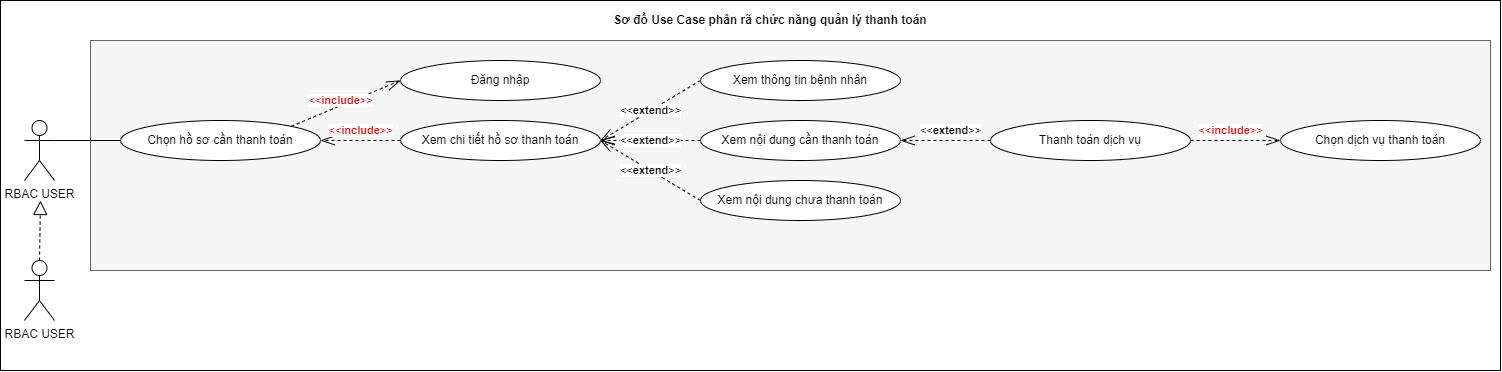

The diagram above was exported from draw.io. Its source (the exported page's mxGraphModel, read from the mxfile embedded in the PNG):
<mxGraphModel dx="3517" dy="2592" grid="1" gridSize="10" guides="1" tooltips="1" connect="1" arrows="1" fold="1" page="1" pageScale="1" pageWidth="900" pageHeight="1600" math="0" shadow="0">
  <root>
    <mxCell id="0" />
    <mxCell id="1" parent="0" />
    <mxCell id="2" value="" style="group" vertex="1" connectable="0" parent="1">
      <mxGeometry x="-160" y="4130" width="1500" height="370" as="geometry" />
    </mxCell>
    <mxCell id="3" value="" style="rounded=0;whiteSpace=wrap;html=1;" vertex="1" parent="2">
      <mxGeometry width="1500" height="370" as="geometry" />
    </mxCell>
    <mxCell id="4" value="" style="rounded=0;whiteSpace=wrap;html=1;fillColor=#f5f5f5;fontColor=#333333;strokeColor=#666666;" vertex="1" parent="2">
      <mxGeometry x="90" y="40" width="1400" height="230" as="geometry" />
    </mxCell>
    <mxCell id="5" value="RBAC USER" style="shape=umlActor;verticalLabelPosition=bottom;verticalAlign=top;html=1;outlineConnect=0;" vertex="1" parent="2">
      <mxGeometry x="24" y="120" width="30" height="60" as="geometry" />
    </mxCell>
    <mxCell id="6" value="RBAC USER" style="shape=umlActor;verticalLabelPosition=bottom;verticalAlign=top;html=1;outlineConnect=0;" vertex="1" parent="2">
      <mxGeometry x="24" y="260" width="30" height="60" as="geometry" />
    </mxCell>
    <mxCell id="7" value="" style="endArrow=block;dashed=1;endFill=0;endSize=12;html=1;rounded=0;exitX=0.5;exitY=0;exitDx=0;exitDy=0;exitPerimeter=0;" edge="1" parent="2" source="6">
      <mxGeometry width="160" relative="1" as="geometry">
        <mxPoint x="80" y="310" as="sourcePoint" />
        <mxPoint x="40" y="200" as="targetPoint" />
      </mxGeometry>
    </mxCell>
    <mxCell id="8" value="Sơ đồ Use Case phân rã chức năng quản lý thanh toán" style="text;html=1;strokeColor=none;fillColor=none;align=center;verticalAlign=middle;whiteSpace=wrap;rounded=0;fontStyle=1" vertex="1" parent="2">
      <mxGeometry x="550" y="5" width="440" height="30" as="geometry" />
    </mxCell>
    <mxCell id="9" value="Chọn hồ sơ cần thanh toán" style="ellipse;whiteSpace=wrap;html=1;" vertex="1" parent="2">
      <mxGeometry x="120" y="120" width="200" height="40" as="geometry" />
    </mxCell>
    <mxCell id="10" value="" style="endArrow=none;html=1;rounded=0;exitX=1;exitY=0.3333333333333333;exitDx=0;exitDy=0;exitPerimeter=0;entryX=0;entryY=0.5;entryDx=0;entryDy=0;" edge="1" parent="2" source="5" target="9">
      <mxGeometry width="50" height="50" relative="1" as="geometry">
        <mxPoint x="64" y="150" as="sourcePoint" />
        <mxPoint x="130" y="236" as="targetPoint" />
      </mxGeometry>
    </mxCell>
    <mxCell id="11" value="Xem chi tiết hồ sơ thanh toán" style="ellipse;whiteSpace=wrap;html=1;" vertex="1" parent="2">
      <mxGeometry x="400" y="120" width="200" height="40" as="geometry" />
    </mxCell>
    <mxCell id="12" value="&lt;font color=&quot;#d80e0e&quot;&gt;&amp;lt;&amp;lt;&lt;b&gt;include&lt;/b&gt;&amp;gt;&amp;gt;&lt;/font&gt;" style="endArrow=openThin;endSize=12;dashed=1;html=1;rounded=0;exitX=0;exitY=0.5;exitDx=0;exitDy=0;endFill=0;entryX=1;entryY=0.5;entryDx=0;entryDy=0;" edge="1" parent="2" source="11" target="9">
      <mxGeometry y="-10" width="160" relative="1" as="geometry">
        <mxPoint x="425" y="74" as="sourcePoint" />
        <mxPoint x="235" y="60" as="targetPoint" />
        <mxPoint as="offset" />
      </mxGeometry>
    </mxCell>
    <mxCell id="13" value="Xem thông tin bệnh nhân" style="ellipse;whiteSpace=wrap;html=1;" vertex="1" parent="2">
      <mxGeometry x="700" y="60" width="200" height="40" as="geometry" />
    </mxCell>
    <mxCell id="14" value="Xem nội dung cần thanh toán" style="ellipse;whiteSpace=wrap;html=1;" vertex="1" parent="2">
      <mxGeometry x="700" y="120" width="200" height="40" as="geometry" />
    </mxCell>
    <mxCell id="15" value="Xem nội dung chưa thanh toán" style="ellipse;whiteSpace=wrap;html=1;" vertex="1" parent="2">
      <mxGeometry x="700" y="180" width="200" height="40" as="geometry" />
    </mxCell>
    <mxCell id="16" value="Thanh toán dịch vụ" style="ellipse;whiteSpace=wrap;html=1;" vertex="1" parent="2">
      <mxGeometry x="990" y="120" width="200" height="40" as="geometry" />
    </mxCell>
    <mxCell id="17" value="Chọn dịch vụ thanh toán" style="ellipse;whiteSpace=wrap;html=1;" vertex="1" parent="2">
      <mxGeometry x="1280" y="120" width="200" height="40" as="geometry" />
    </mxCell>
    <mxCell id="18" value="&amp;lt;&amp;lt;&lt;b&gt;extend&lt;/b&gt;&amp;gt;&amp;gt;" style="endArrow=openThin;endSize=12;dashed=1;html=1;rounded=0;entryX=1;entryY=0.5;entryDx=0;entryDy=0;endFill=0;exitX=0;exitY=0.5;exitDx=0;exitDy=0;" edge="1" parent="2" source="13" target="11">
      <mxGeometry width="160" relative="1" as="geometry">
        <mxPoint x="589" y="77" as="sourcePoint" />
        <mxPoint x="440" as="targetPoint" />
      </mxGeometry>
    </mxCell>
    <mxCell id="19" value="&amp;lt;&amp;lt;&lt;b&gt;extend&lt;/b&gt;&amp;gt;&amp;gt;" style="endArrow=openThin;endSize=12;dashed=1;html=1;rounded=0;entryX=1;entryY=0.5;entryDx=0;entryDy=0;endFill=0;exitX=0;exitY=0.5;exitDx=0;exitDy=0;" edge="1" parent="2" source="14" target="11">
      <mxGeometry width="160" relative="1" as="geometry">
        <mxPoint x="760" y="90" as="sourcePoint" />
        <mxPoint x="640" y="150" as="targetPoint" />
      </mxGeometry>
    </mxCell>
    <mxCell id="20" value="&amp;lt;&amp;lt;&lt;b&gt;extend&lt;/b&gt;&amp;gt;&amp;gt;" style="endArrow=openThin;endSize=12;dashed=1;html=1;rounded=0;entryX=1;entryY=0.5;entryDx=0;entryDy=0;endFill=0;exitX=0;exitY=0.5;exitDx=0;exitDy=0;" edge="1" parent="2" source="15" target="11">
      <mxGeometry width="160" relative="1" as="geometry">
        <mxPoint x="770" y="100" as="sourcePoint" />
        <mxPoint x="650" y="160" as="targetPoint" />
      </mxGeometry>
    </mxCell>
    <mxCell id="21" value="&amp;lt;&amp;lt;&lt;b&gt;extend&lt;/b&gt;&amp;gt;&amp;gt;" style="endArrow=openThin;endSize=12;dashed=1;html=1;rounded=0;entryX=1;entryY=0.5;entryDx=0;entryDy=0;endFill=0;exitX=0;exitY=0.5;exitDx=0;exitDy=0;" edge="1" parent="2" source="16" target="14">
      <mxGeometry x="-0.1111" y="-10" width="160" relative="1" as="geometry">
        <mxPoint x="960" y="170" as="sourcePoint" />
        <mxPoint x="860" y="170" as="targetPoint" />
        <mxPoint as="offset" />
      </mxGeometry>
    </mxCell>
    <mxCell id="22" value="&lt;font color=&quot;#d80e0e&quot;&gt;&amp;lt;&amp;lt;&lt;b&gt;include&lt;/b&gt;&amp;gt;&amp;gt;&lt;/font&gt;" style="endArrow=openThin;endSize=12;dashed=1;html=1;rounded=0;endFill=0;entryX=0;entryY=0.5;entryDx=0;entryDy=0;exitX=1;exitY=0.5;exitDx=0;exitDy=0;" edge="1" parent="2" source="16" target="17">
      <mxGeometry x="-0.1111" y="10" width="160" relative="1" as="geometry">
        <mxPoint x="1140" y="220.00173913043454" as="sourcePoint" />
        <mxPoint x="1380" y="243.47999999999956" as="targetPoint" />
        <mxPoint as="offset" />
      </mxGeometry>
    </mxCell>
    <mxCell id="23" value="Đăng nhập" style="ellipse;whiteSpace=wrap;html=1;" vertex="1" parent="2">
      <mxGeometry x="400" y="60" width="200" height="40" as="geometry" />
    </mxCell>
    <mxCell id="24" value="&lt;font color=&quot;#d80e0e&quot;&gt;&amp;lt;&amp;lt;&lt;b&gt;include&lt;/b&gt;&amp;gt;&amp;gt;&lt;/font&gt;" style="endArrow=openThin;endSize=12;dashed=1;html=1;rounded=0;exitX=1;exitY=0;exitDx=0;exitDy=0;endFill=0;entryX=0;entryY=0.5;entryDx=0;entryDy=0;" edge="1" parent="2" source="9" target="23">
      <mxGeometry x="-0.0642" y="5" width="160" relative="1" as="geometry">
        <mxPoint x="410" y="150" as="sourcePoint" />
        <mxPoint x="330" y="150" as="targetPoint" />
        <mxPoint as="offset" />
      </mxGeometry>
    </mxCell>
  </root>
</mxGraphModel>